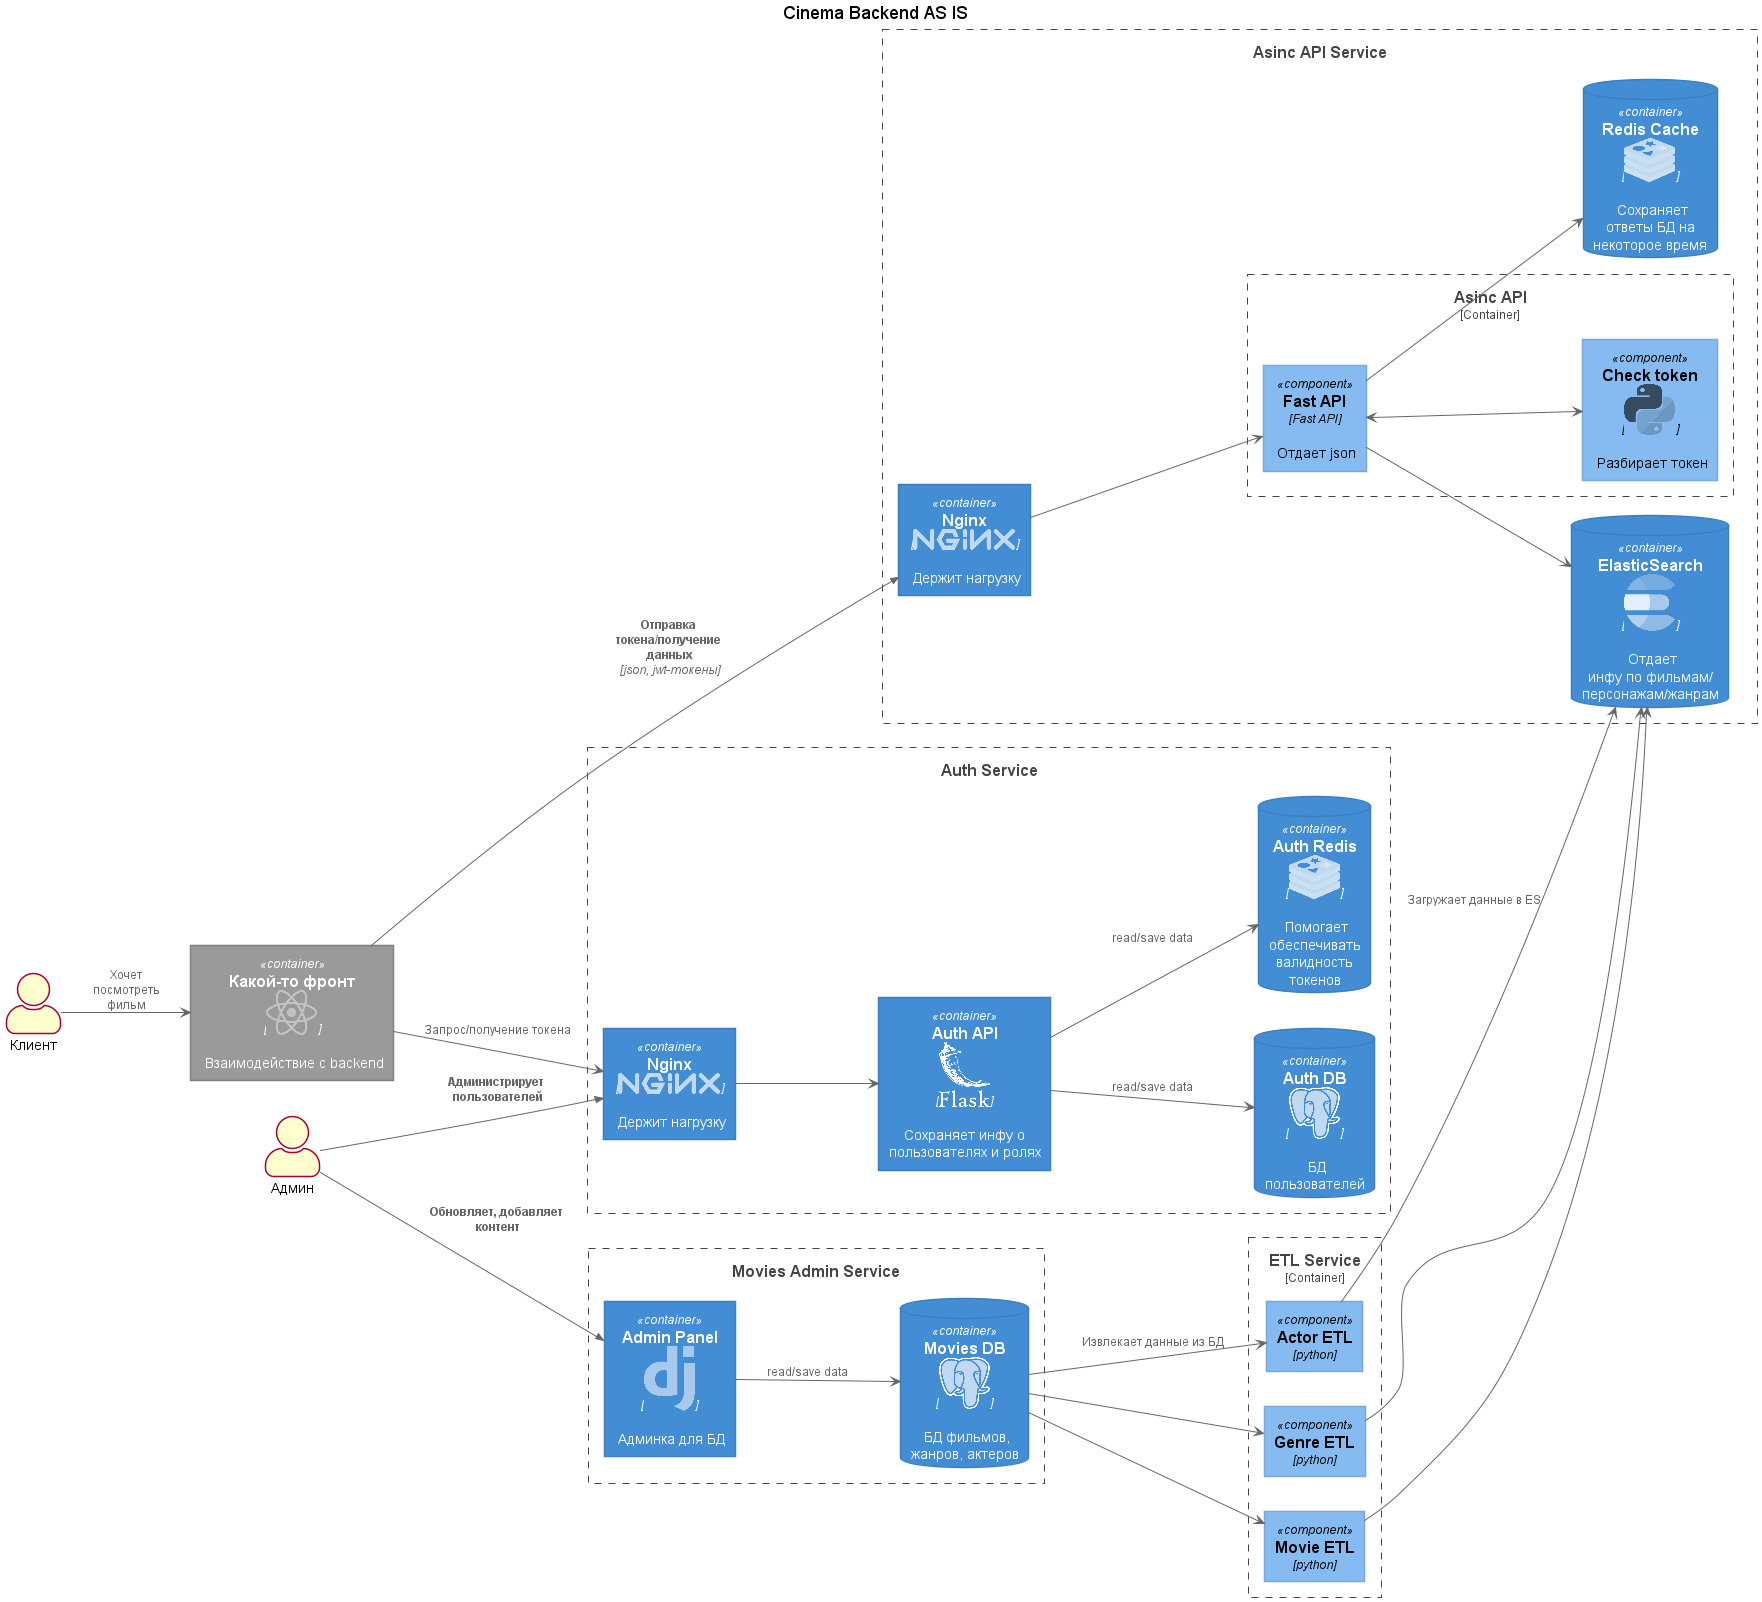

The diagram above was rendered by PlantUML. Its source (embedded in the PNG):
@startuml
!include <logos/flask.puml>
!include <logos/django.puml>
!include <logos/redis.puml>
!include <logos/postgresql.puml>
!include <logos/ElasticSearch.puml>
!include <logos/python.puml>
!include <logos/react.puml>
!include <logos/nginx.puml>
'!includeurl https://raw.githubusercontent.com/RicardoNiepel/C4-PlantUML/master/C4_Component.puml
!include <c4/C4_Component.puml>

title Cinema Backend AS IS

LAYOUT_LANDSCAPE()


actor Клиент as Client
actor Админ as Admin


Container(Frontend, "Какой-то фронт", "<$react>", "Взаимодействие с backend") #9a9a9a;line:grey;text:white

Container_Boundary(ETL, "ETL Service") {
  Component(movies_etl, "Movie ETL", "python")
  Component(actor_etl, "Actor ETL", "python")
  Component(genre_etl, "Genre ETL", "python")
}

Boundary(AAS, "Asinc API Service") {
    Container(nginx_asinc, "Nginx", "<$nginx>", "Держит нагрузку")
    Container_Boundary(asinc_api, "Asinc API") {
    Component(fast_api, "Fast API", "Fast API", "Отдает json")
    Component(check_token, "Check token", "<$python>", "Разбирает токен")
    }
  ContainerDb(redis_asinc, "Redis Cache", "<$redis>", "Сохраняет\nответы БД на\nнекоторое время")
  ContainerDb(es_asinc, "ElasticSearch", "<$elasticsearch>", "Отдает\nинфу по фильмам/\nперсонажам/жанрам")

  fast_api --> es_asinc
  fast_api --> redis_asinc
  fast_api <--> check_token
  nginx_asinc --> fast_api
}

Boundary(AS, "Auth Service") {
  Container(nginx_auth, "Nginx", "<$nginx>", "Держит нагрузку")
  Container(flask_auth, "Auth API", "<$flask>", "Сохраняет инфу о пользователях и ролях")
  ContainerDb(Postgresql_Auth, "Auth DB", "<$postgresql>", "БД\nпользователей")
  ContainerDb(Redis_Auth, "Auth Redis", "<$redis>", "Помогает\nобеспечивать\nвалидность\nтокенов")

  nginx_auth --> flask_auth
  flask_auth --> Postgresql_Auth  : read/save data
  flask_auth --> Redis_Auth  : read/save data
}

Boundary(MAS, "Movies Admin Service") {
  Container(admin_panel, "Admin Panel", "<$django>", "Админка для БД")
  ContainerDb(Postgresql_movies, "Movies DB", "<$postgresql>", "БД фильмов,\nжанров, актеров")
  admin_panel --> Postgresql_movies : read/save data
}

Postgresql_movies --> actor_etl : Извлекает данные из БД
Postgresql_movies --> movies_etl
Postgresql_movies --> genre_etl

actor_etl --> es_asinc : Загружает данные в ES
movies_etl --> es_asinc
genre_etl --> es_asinc

Client --> Frontend : Хочет\nпосмотреть\nфильм
Frontend --> nginx_auth : Запрос/получение токена
Rel(Frontend, nginx_asinc, "Отправка токена/получение данных", "json, jwt-токены")

Rel(Admin, admin_panel, "Обновляет, добавляет контент")
Rel(Admin, nginx_auth, "Администрирует пользователей")

@enduml